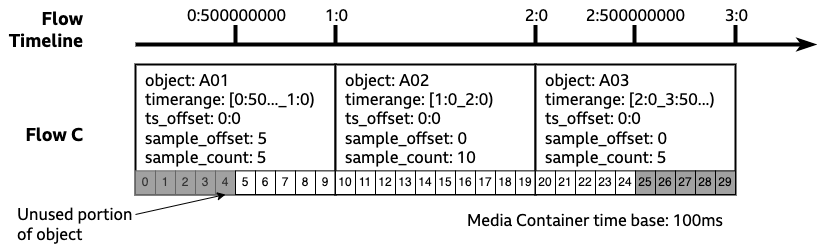

The diagram above was exported from draw.io. Its source (the exported page's mxGraphModel, read from the mxfile embedded in the PNG):
<mxGraphModel dx="1426" dy="743" grid="1" gridSize="10" guides="1" tooltips="1" connect="1" arrows="1" fold="1" page="0" pageScale="1" pageWidth="827" pageHeight="1169" math="0" shadow="0">
  <root>
    <mxCell id="uVoFp_ZwBC-6fxwUX34B-0" />
    <mxCell id="uVoFp_ZwBC-6fxwUX34B-1" parent="uVoFp_ZwBC-6fxwUX34B-0" />
    <mxCell id="uVoFp_ZwBC-6fxwUX34B-2" value="" style="endArrow=classicThin;html=1;rounded=0;fontSize=16;strokeWidth=4;fontFamily=BBC Reith Sans;endFill=1;" parent="uVoFp_ZwBC-6fxwUX34B-1" edge="1">
      <mxGeometry width="50" height="50" relative="1" as="geometry">
        <mxPoint x="80" y="80" as="sourcePoint" />
        <mxPoint x="760" y="80" as="targetPoint" />
      </mxGeometry>
    </mxCell>
    <mxCell id="uVoFp_ZwBC-6fxwUX34B-3" value="" style="endArrow=none;html=1;rounded=0;fontSize=16;strokeWidth=4;fontFamily=BBC Reith Sans;" parent="uVoFp_ZwBC-6fxwUX34B-1" edge="1">
      <mxGeometry width="50" height="50" relative="1" as="geometry">
        <mxPoint x="180" y="80" as="sourcePoint" />
        <mxPoint x="180" y="60" as="targetPoint" />
      </mxGeometry>
    </mxCell>
    <mxCell id="uVoFp_ZwBC-6fxwUX34B-4" value="0:500000000" style="edgeLabel;html=1;align=center;verticalAlign=middle;resizable=0;points=[];fontFamily=BBC Reith Sans;fontSize=16;" parent="uVoFp_ZwBC-6fxwUX34B-3" vertex="1" connectable="0">
      <mxGeometry x="0.0649" relative="1" as="geometry">
        <mxPoint y="-19" as="offset" />
      </mxGeometry>
    </mxCell>
    <mxCell id="uVoFp_ZwBC-6fxwUX34B-5" value="" style="endArrow=none;html=1;rounded=0;fontSize=16;strokeWidth=4;fontFamily=BBC Reith Sans;" parent="uVoFp_ZwBC-6fxwUX34B-1" edge="1">
      <mxGeometry width="50" height="50" relative="1" as="geometry">
        <mxPoint x="280" y="80" as="sourcePoint" />
        <mxPoint x="280" y="60" as="targetPoint" />
      </mxGeometry>
    </mxCell>
    <mxCell id="uVoFp_ZwBC-6fxwUX34B-6" value="1:0" style="edgeLabel;html=1;align=center;verticalAlign=middle;resizable=0;points=[];fontFamily=BBC Reith Sans;fontSize=16;" parent="uVoFp_ZwBC-6fxwUX34B-5" vertex="1" connectable="0">
      <mxGeometry x="-0.0432" y="-2" relative="1" as="geometry">
        <mxPoint x="-2" y="-20" as="offset" />
      </mxGeometry>
    </mxCell>
    <mxCell id="uVoFp_ZwBC-6fxwUX34B-7" value="" style="endArrow=none;html=1;rounded=0;fontSize=16;strokeWidth=4;fontFamily=BBC Reith Sans;" parent="uVoFp_ZwBC-6fxwUX34B-1" edge="1">
      <mxGeometry width="50" height="50" relative="1" as="geometry">
        <mxPoint x="480" y="80" as="sourcePoint" />
        <mxPoint x="480" y="60" as="targetPoint" />
      </mxGeometry>
    </mxCell>
    <mxCell id="uVoFp_ZwBC-6fxwUX34B-8" value="2:0" style="edgeLabel;html=1;align=center;verticalAlign=middle;resizable=0;points=[];fontFamily=BBC Reith Sans;fontSize=16;" parent="uVoFp_ZwBC-6fxwUX34B-7" vertex="1" connectable="0">
      <mxGeometry x="0.173" y="-1" relative="1" as="geometry">
        <mxPoint x="-1" y="-18" as="offset" />
      </mxGeometry>
    </mxCell>
    <mxCell id="uVoFp_ZwBC-6fxwUX34B-9" value="" style="endArrow=none;html=1;rounded=0;fontSize=16;strokeWidth=4;fontFamily=BBC Reith Sans;" parent="uVoFp_ZwBC-6fxwUX34B-1" edge="1">
      <mxGeometry width="50" height="50" relative="1" as="geometry">
        <mxPoint x="680" y="80" as="sourcePoint" />
        <mxPoint x="680" y="60" as="targetPoint" />
      </mxGeometry>
    </mxCell>
    <mxCell id="uVoFp_ZwBC-6fxwUX34B-10" value="3:0" style="edgeLabel;html=1;align=center;verticalAlign=middle;resizable=0;points=[];fontFamily=BBC Reith Sans;fontSize=16;" parent="uVoFp_ZwBC-6fxwUX34B-9" vertex="1" connectable="0">
      <mxGeometry x="0.0108" y="1" relative="1" as="geometry">
        <mxPoint x="1" y="-20" as="offset" />
      </mxGeometry>
    </mxCell>
    <mxCell id="uVoFp_ZwBC-6fxwUX34B-13" value="Flow Timeline" style="text;html=1;strokeColor=none;fillColor=none;align=right;verticalAlign=middle;whiteSpace=wrap;rounded=0;fontFamily=BBC Reith Sans;fontSize=18;fontStyle=1" parent="uVoFp_ZwBC-6fxwUX34B-1" vertex="1">
      <mxGeometry x="-50" y="50" width="80" height="30" as="geometry" />
    </mxCell>
    <mxCell id="uVoFp_ZwBC-6fxwUX34B-14" value="Flow C" style="text;html=1;strokeColor=none;fillColor=none;align=right;verticalAlign=middle;whiteSpace=wrap;rounded=0;fontFamily=BBC Reith Sans;fontSize=18;fontStyle=1" parent="uVoFp_ZwBC-6fxwUX34B-1" vertex="1">
      <mxGeometry x="-50" y="155" width="80" height="30" as="geometry" />
    </mxCell>
    <mxCell id="uVoFp_ZwBC-6fxwUX34B-15" value="" style="group" parent="uVoFp_ZwBC-6fxwUX34B-1" vertex="1" connectable="0">
      <mxGeometry x="80" y="100" width="200" height="130" as="geometry" />
    </mxCell>
    <mxCell id="uVoFp_ZwBC-6fxwUX34B-16" value="object: A01&lt;br&gt;timerange: [0:50..._1:0)&lt;br&gt;ts_offset: 0:0&lt;br&gt;sample_offset: 5&lt;br style=&quot;border-color: var(--border-color);&quot;&gt;sample_count: 5" style="rounded=0;whiteSpace=wrap;html=1;strokeWidth=2;fontFamily=BBC Reith Sans;fontSize=16;verticalAlign=top;align=left;spacingLeft=8;" parent="uVoFp_ZwBC-6fxwUX34B-15" vertex="1">
      <mxGeometry width="200" height="130" as="geometry" />
    </mxCell>
    <mxCell id="uVoFp_ZwBC-6fxwUX34B-17" value="0" style="rounded=0;whiteSpace=wrap;html=1;fillColor=#A1A1A1;fontColor=#333333;strokeColor=#666666;gradientColor=none;fillStyle=solid;" parent="uVoFp_ZwBC-6fxwUX34B-15" vertex="1">
      <mxGeometry y="106.36363636363637" width="20" height="23.636363636363637" as="geometry" />
    </mxCell>
    <mxCell id="uVoFp_ZwBC-6fxwUX34B-18" value="1" style="rounded=0;whiteSpace=wrap;html=1;fillColor=#A1A1A1;fontColor=#333333;strokeColor=#666666;gradientColor=none;fillStyle=solid;" parent="uVoFp_ZwBC-6fxwUX34B-15" vertex="1">
      <mxGeometry x="20" y="106.36363636363637" width="20" height="23.636363636363637" as="geometry" />
    </mxCell>
    <mxCell id="uVoFp_ZwBC-6fxwUX34B-19" value="2" style="rounded=0;whiteSpace=wrap;html=1;fillColor=#A1A1A1;fontColor=#333333;strokeColor=#666666;gradientColor=none;fillStyle=solid;" parent="uVoFp_ZwBC-6fxwUX34B-15" vertex="1">
      <mxGeometry x="40" y="106.36363636363637" width="20" height="23.636363636363637" as="geometry" />
    </mxCell>
    <mxCell id="uVoFp_ZwBC-6fxwUX34B-20" value="3" style="rounded=0;whiteSpace=wrap;html=1;fillColor=#A1A1A1;fontColor=#333333;strokeColor=#666666;gradientColor=none;fillStyle=solid;" parent="uVoFp_ZwBC-6fxwUX34B-15" vertex="1">
      <mxGeometry x="60" y="106.36363636363637" width="20" height="23.636363636363637" as="geometry" />
    </mxCell>
    <mxCell id="uVoFp_ZwBC-6fxwUX34B-21" value="4" style="rounded=0;whiteSpace=wrap;html=1;fillColor=#A1A1A1;fontColor=#333333;strokeColor=#666666;gradientColor=none;fillStyle=solid;" parent="uVoFp_ZwBC-6fxwUX34B-15" vertex="1">
      <mxGeometry x="80" y="106.36363636363637" width="20" height="23.636363636363637" as="geometry" />
    </mxCell>
    <mxCell id="uVoFp_ZwBC-6fxwUX34B-22" value="5" style="rounded=0;whiteSpace=wrap;html=1;" parent="uVoFp_ZwBC-6fxwUX34B-15" vertex="1">
      <mxGeometry x="100" y="106.36363636363637" width="20" height="23.636363636363637" as="geometry" />
    </mxCell>
    <mxCell id="uVoFp_ZwBC-6fxwUX34B-23" value="6" style="rounded=0;whiteSpace=wrap;html=1;" parent="uVoFp_ZwBC-6fxwUX34B-15" vertex="1">
      <mxGeometry x="120" y="106.36363636363637" width="20" height="23.636363636363637" as="geometry" />
    </mxCell>
    <mxCell id="uVoFp_ZwBC-6fxwUX34B-24" value="7" style="rounded=0;whiteSpace=wrap;html=1;" parent="uVoFp_ZwBC-6fxwUX34B-15" vertex="1">
      <mxGeometry x="140" y="106.36363636363637" width="20" height="23.636363636363637" as="geometry" />
    </mxCell>
    <mxCell id="uVoFp_ZwBC-6fxwUX34B-25" value="8" style="rounded=0;whiteSpace=wrap;html=1;" parent="uVoFp_ZwBC-6fxwUX34B-15" vertex="1">
      <mxGeometry x="160" y="106.36363636363637" width="20" height="23.636363636363637" as="geometry" />
    </mxCell>
    <mxCell id="uVoFp_ZwBC-6fxwUX34B-26" value="9" style="rounded=0;whiteSpace=wrap;html=1;" parent="uVoFp_ZwBC-6fxwUX34B-15" vertex="1">
      <mxGeometry x="180" y="106.36363636363637" width="20" height="23.636363636363637" as="geometry" />
    </mxCell>
    <mxCell id="uVoFp_ZwBC-6fxwUX34B-27" value="" style="group" parent="uVoFp_ZwBC-6fxwUX34B-1" vertex="1" connectable="0">
      <mxGeometry x="280" y="100" width="200" height="130" as="geometry" />
    </mxCell>
    <mxCell id="uVoFp_ZwBC-6fxwUX34B-28" value="object: A02&lt;br&gt;timerange: [1:0_2:0)&lt;br&gt;ts_offset: 0:0&lt;br&gt;sample_offset: 0&lt;br&gt;sample_count: 10" style="rounded=0;whiteSpace=wrap;html=1;strokeWidth=2;fontFamily=BBC Reith Sans;fontSize=16;verticalAlign=top;align=left;spacingLeft=8;" parent="uVoFp_ZwBC-6fxwUX34B-27" vertex="1">
      <mxGeometry width="200" height="130" as="geometry" />
    </mxCell>
    <mxCell id="uVoFp_ZwBC-6fxwUX34B-29" value="10" style="rounded=0;whiteSpace=wrap;html=1;" parent="uVoFp_ZwBC-6fxwUX34B-27" vertex="1">
      <mxGeometry y="106.36363636363637" width="20" height="23.636363636363637" as="geometry" />
    </mxCell>
    <mxCell id="uVoFp_ZwBC-6fxwUX34B-30" value="11" style="rounded=0;whiteSpace=wrap;html=1;" parent="uVoFp_ZwBC-6fxwUX34B-27" vertex="1">
      <mxGeometry x="20" y="106.36363636363637" width="20" height="23.636363636363637" as="geometry" />
    </mxCell>
    <mxCell id="uVoFp_ZwBC-6fxwUX34B-31" value="12" style="rounded=0;whiteSpace=wrap;html=1;" parent="uVoFp_ZwBC-6fxwUX34B-27" vertex="1">
      <mxGeometry x="40" y="106.36363636363637" width="20" height="23.636363636363637" as="geometry" />
    </mxCell>
    <mxCell id="uVoFp_ZwBC-6fxwUX34B-32" value="13" style="rounded=0;whiteSpace=wrap;html=1;" parent="uVoFp_ZwBC-6fxwUX34B-27" vertex="1">
      <mxGeometry x="60" y="106.36363636363637" width="20" height="23.636363636363637" as="geometry" />
    </mxCell>
    <mxCell id="uVoFp_ZwBC-6fxwUX34B-33" value="14" style="rounded=0;whiteSpace=wrap;html=1;" parent="uVoFp_ZwBC-6fxwUX34B-27" vertex="1">
      <mxGeometry x="80" y="106.36363636363637" width="20" height="23.636363636363637" as="geometry" />
    </mxCell>
    <mxCell id="uVoFp_ZwBC-6fxwUX34B-34" value="15" style="rounded=0;whiteSpace=wrap;html=1;" parent="uVoFp_ZwBC-6fxwUX34B-27" vertex="1">
      <mxGeometry x="100" y="106.36363636363637" width="20" height="23.636363636363637" as="geometry" />
    </mxCell>
    <mxCell id="uVoFp_ZwBC-6fxwUX34B-35" value="16" style="rounded=0;whiteSpace=wrap;html=1;" parent="uVoFp_ZwBC-6fxwUX34B-27" vertex="1">
      <mxGeometry x="120" y="106.36363636363637" width="20" height="23.636363636363637" as="geometry" />
    </mxCell>
    <mxCell id="uVoFp_ZwBC-6fxwUX34B-36" value="17" style="rounded=0;whiteSpace=wrap;html=1;" parent="uVoFp_ZwBC-6fxwUX34B-27" vertex="1">
      <mxGeometry x="140" y="106.36363636363637" width="20" height="23.636363636363637" as="geometry" />
    </mxCell>
    <mxCell id="uVoFp_ZwBC-6fxwUX34B-37" value="18" style="rounded=0;whiteSpace=wrap;html=1;" parent="uVoFp_ZwBC-6fxwUX34B-27" vertex="1">
      <mxGeometry x="160" y="106.36363636363637" width="20" height="23.636363636363637" as="geometry" />
    </mxCell>
    <mxCell id="uVoFp_ZwBC-6fxwUX34B-38" value="19" style="rounded=0;whiteSpace=wrap;html=1;" parent="uVoFp_ZwBC-6fxwUX34B-27" vertex="1">
      <mxGeometry x="180" y="106.36363636363637" width="20" height="23.636363636363637" as="geometry" />
    </mxCell>
    <mxCell id="uVoFp_ZwBC-6fxwUX34B-39" value="" style="group" parent="uVoFp_ZwBC-6fxwUX34B-1" vertex="1" connectable="0">
      <mxGeometry x="480" y="100" width="200" height="130" as="geometry" />
    </mxCell>
    <mxCell id="uVoFp_ZwBC-6fxwUX34B-40" value="object: A03&lt;br&gt;timerange: [2:0_3:50...)&lt;br&gt;ts_offset: 0:0&lt;br&gt;sample_offset: 0&lt;br&gt;sample_count: 5" style="rounded=0;whiteSpace=wrap;html=1;strokeWidth=2;fontFamily=BBC Reith Sans;fontSize=16;verticalAlign=top;align=left;spacingLeft=8;" parent="uVoFp_ZwBC-6fxwUX34B-39" vertex="1">
      <mxGeometry width="200" height="130" as="geometry" />
    </mxCell>
    <mxCell id="uVoFp_ZwBC-6fxwUX34B-41" value="20" style="rounded=0;whiteSpace=wrap;html=1;" parent="uVoFp_ZwBC-6fxwUX34B-39" vertex="1">
      <mxGeometry y="106.36363636363637" width="20" height="23.636363636363637" as="geometry" />
    </mxCell>
    <mxCell id="uVoFp_ZwBC-6fxwUX34B-42" value="21" style="rounded=0;whiteSpace=wrap;html=1;" parent="uVoFp_ZwBC-6fxwUX34B-39" vertex="1">
      <mxGeometry x="20" y="106.36363636363637" width="20" height="23.636363636363637" as="geometry" />
    </mxCell>
    <mxCell id="uVoFp_ZwBC-6fxwUX34B-43" value="22" style="rounded=0;whiteSpace=wrap;html=1;" parent="uVoFp_ZwBC-6fxwUX34B-39" vertex="1">
      <mxGeometry x="40" y="106.36363636363637" width="20" height="23.636363636363637" as="geometry" />
    </mxCell>
    <mxCell id="uVoFp_ZwBC-6fxwUX34B-44" value="23" style="rounded=0;whiteSpace=wrap;html=1;" parent="uVoFp_ZwBC-6fxwUX34B-39" vertex="1">
      <mxGeometry x="60" y="106.36363636363637" width="20" height="23.636363636363637" as="geometry" />
    </mxCell>
    <mxCell id="uVoFp_ZwBC-6fxwUX34B-45" value="24" style="rounded=0;whiteSpace=wrap;html=1;" parent="uVoFp_ZwBC-6fxwUX34B-39" vertex="1">
      <mxGeometry x="80" y="106.36363636363637" width="20" height="23.636363636363637" as="geometry" />
    </mxCell>
    <mxCell id="uVoFp_ZwBC-6fxwUX34B-46" value="25" style="rounded=0;whiteSpace=wrap;html=1;fillColor=#A1A1A1;fillStyle=solid;" parent="uVoFp_ZwBC-6fxwUX34B-39" vertex="1">
      <mxGeometry x="100" y="106.36363636363637" width="20" height="23.636363636363637" as="geometry" />
    </mxCell>
    <mxCell id="uVoFp_ZwBC-6fxwUX34B-47" value="26" style="rounded=0;whiteSpace=wrap;html=1;fillColor=#A1A1A1;fillStyle=solid;" parent="uVoFp_ZwBC-6fxwUX34B-39" vertex="1">
      <mxGeometry x="120" y="106.36363636363637" width="20" height="23.636363636363637" as="geometry" />
    </mxCell>
    <mxCell id="uVoFp_ZwBC-6fxwUX34B-48" value="27" style="rounded=0;whiteSpace=wrap;html=1;fillColor=#A1A1A1;fillStyle=solid;" parent="uVoFp_ZwBC-6fxwUX34B-39" vertex="1">
      <mxGeometry x="140" y="106.36363636363637" width="20" height="23.636363636363637" as="geometry" />
    </mxCell>
    <mxCell id="uVoFp_ZwBC-6fxwUX34B-49" value="28" style="rounded=0;whiteSpace=wrap;html=1;fillColor=#A1A1A1;fillStyle=solid;" parent="uVoFp_ZwBC-6fxwUX34B-39" vertex="1">
      <mxGeometry x="160" y="106.36363636363637" width="20" height="23.636363636363637" as="geometry" />
    </mxCell>
    <mxCell id="uVoFp_ZwBC-6fxwUX34B-50" value="29" style="rounded=0;whiteSpace=wrap;html=1;fillColor=#A1A1A1;fillStyle=solid;" parent="uVoFp_ZwBC-6fxwUX34B-39" vertex="1">
      <mxGeometry x="180" y="106.36363636363637" width="20" height="23.636363636363637" as="geometry" />
    </mxCell>
    <mxCell id="uVoFp_ZwBC-6fxwUX34B-52" value="Unused portion of object" style="text;html=1;strokeColor=none;fillColor=none;align=left;verticalAlign=middle;whiteSpace=wrap;rounded=0;fontFamily=BBC Reith Sans;fontSize=16;" parent="uVoFp_ZwBC-6fxwUX34B-1" vertex="1">
      <mxGeometry x="-40" y="240" width="120" height="40" as="geometry" />
    </mxCell>
    <mxCell id="pJwIgFpkOxlZroC9xvyn-0" value="" style="endArrow=classic;html=1;rounded=0;exitX=1;exitY=0.25;exitDx=0;exitDy=0;fontFamily=BBC Reith Sans;entryX=0.5;entryY=1;entryDx=0;entryDy=0;" parent="uVoFp_ZwBC-6fxwUX34B-1" edge="1">
      <mxGeometry width="50" height="50" relative="1" as="geometry">
        <mxPoint x="80" y="250" as="sourcePoint" />
        <mxPoint x="170" y="230" as="targetPoint" />
      </mxGeometry>
    </mxCell>
    <mxCell id="wm0Mi9LDz-4ZiFb82I5d-0" value="&lt;font face=&quot;BBC Reith Sans&quot;&gt;&lt;span style=&quot;font-size: 16px;&quot;&gt;Media Container time base: 100ms&lt;/span&gt;&lt;/font&gt;" style="text;whiteSpace=wrap;html=1;" parent="uVoFp_ZwBC-6fxwUX34B-1" vertex="1">
      <mxGeometry x="410" y="240" width="270" height="30" as="geometry" />
    </mxCell>
    <mxCell id="wm0Mi9LDz-4ZiFb82I5d-1" value="" style="endArrow=none;html=1;rounded=0;fontSize=16;strokeWidth=4;fontFamily=BBC Reith Sans;" parent="uVoFp_ZwBC-6fxwUX34B-1" edge="1">
      <mxGeometry width="50" height="50" relative="1" as="geometry">
        <mxPoint x="579" y="80" as="sourcePoint" />
        <mxPoint x="579" y="60" as="targetPoint" />
      </mxGeometry>
    </mxCell>
    <mxCell id="wm0Mi9LDz-4ZiFb82I5d-2" value="2:500000000" style="edgeLabel;html=1;align=center;verticalAlign=middle;resizable=0;points=[];fontFamily=BBC Reith Sans;fontSize=16;" parent="wm0Mi9LDz-4ZiFb82I5d-1" vertex="1" connectable="0">
      <mxGeometry x="0.0649" relative="1" as="geometry">
        <mxPoint y="-19" as="offset" />
      </mxGeometry>
    </mxCell>
  </root>
</mxGraphModel>